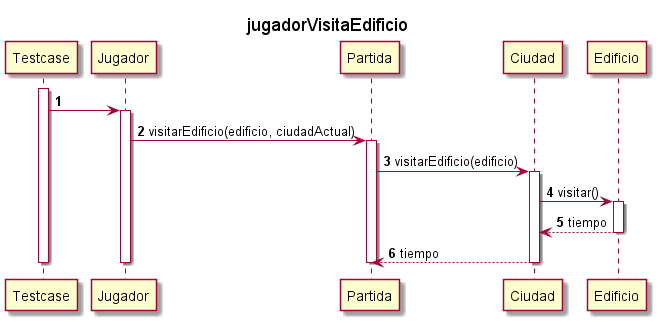

The diagram above was rendered by PlantUML. Its source (embedded in the PNG):
@startuml

autonumber
title jugadorVisitaEdificio
activate Testcase
Testcase -> Jugador:
activate Jugador
Jugador -> Partida: visitarEdificio(edificio, ciudadActual)
activate Partida
Partida -> Ciudad: visitarEdificio(edificio)
activate Ciudad
Ciudad -> Edificio: visitar()
activate Edificio
Edificio --> Ciudad: tiempo
deactivate Edificio
Ciudad --> Partida: tiempo

deactivate Ciudad
deactivate Partida
deactivate Jugador
deactivate Testcase

@enduml